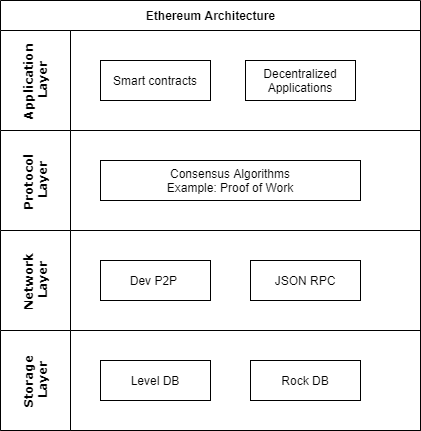

The diagram above was exported from draw.io. Its source (the exported page's mxGraphModel, read from the mxfile embedded in the PNG):
<mxGraphModel dx="868" dy="393" grid="1" gridSize="10" guides="1" tooltips="1" connect="1" arrows="1" fold="1" page="1" pageScale="1" pageWidth="850" pageHeight="1100" math="0" shadow="0">
  <root>
    <mxCell id="0" />
    <mxCell id="1" parent="0" />
    <mxCell id="MebdCwB-zFtYElTNh4QE-1" value="Ethereum Architecture" style="swimlane;html=1;childLayout=stackLayout;resizeParent=1;resizeParentMax=0;horizontal=1;startSize=30;horizontalStack=0;" vertex="1" parent="1">
      <mxGeometry x="180" y="40" width="420" height="430" as="geometry" />
    </mxCell>
    <mxCell id="MebdCwB-zFtYElTNh4QE-2" value="&lt;font face=&quot;Verdana&quot;&gt;Application &lt;br&gt;Layer&lt;/font&gt;" style="swimlane;html=1;startSize=70;horizontal=0;" vertex="1" parent="MebdCwB-zFtYElTNh4QE-1">
      <mxGeometry y="30" width="420" height="100" as="geometry" />
    </mxCell>
    <mxCell id="MebdCwB-zFtYElTNh4QE-6" value="Smart contracts" style="whiteSpace=wrap;html=1;" vertex="1" parent="MebdCwB-zFtYElTNh4QE-2">
      <mxGeometry x="100" y="30" width="110" height="40" as="geometry" />
    </mxCell>
    <mxCell id="MebdCwB-zFtYElTNh4QE-7" value="Decentralized&lt;br&gt;Applications" style="whiteSpace=wrap;html=1;" vertex="1" parent="MebdCwB-zFtYElTNh4QE-2">
      <mxGeometry x="245" y="30" width="110" height="40" as="geometry" />
    </mxCell>
    <mxCell id="MebdCwB-zFtYElTNh4QE-3" value="&lt;font face=&quot;Verdana&quot;&gt;Protocol&amp;nbsp;&lt;br&gt;Layer&lt;/font&gt;" style="swimlane;html=1;startSize=70;horizontal=0;" vertex="1" parent="MebdCwB-zFtYElTNh4QE-1">
      <mxGeometry y="130" width="420" height="100" as="geometry" />
    </mxCell>
    <mxCell id="MebdCwB-zFtYElTNh4QE-9" value="Consensus Algorithms&lt;br&gt;Example: Proof of Work" style="whiteSpace=wrap;html=1;" vertex="1" parent="MebdCwB-zFtYElTNh4QE-3">
      <mxGeometry x="100" y="30" width="260" height="40" as="geometry" />
    </mxCell>
    <mxCell id="MebdCwB-zFtYElTNh4QE-4" value="&lt;font face=&quot;Verdana&quot;&gt;Network&amp;nbsp;&lt;br&gt;Layer&lt;/font&gt;" style="swimlane;html=1;startSize=70;horizontal=0;" vertex="1" parent="MebdCwB-zFtYElTNh4QE-1">
      <mxGeometry y="230" width="420" height="100" as="geometry" />
    </mxCell>
    <mxCell id="MebdCwB-zFtYElTNh4QE-10" value="Dev P2P&amp;nbsp;" style="whiteSpace=wrap;html=1;" vertex="1" parent="MebdCwB-zFtYElTNh4QE-4">
      <mxGeometry x="100" y="30" width="110" height="40" as="geometry" />
    </mxCell>
    <mxCell id="MebdCwB-zFtYElTNh4QE-11" value="JSON RPC" style="whiteSpace=wrap;html=1;" vertex="1" parent="MebdCwB-zFtYElTNh4QE-4">
      <mxGeometry x="250" y="30" width="110" height="40" as="geometry" />
    </mxCell>
    <mxCell id="MebdCwB-zFtYElTNh4QE-5" value="&lt;font face=&quot;Verdana&quot;&gt;Storage &lt;br&gt;Layer&lt;/font&gt;" style="swimlane;html=1;startSize=70;horizontal=0;" vertex="1" parent="MebdCwB-zFtYElTNh4QE-1">
      <mxGeometry y="330" width="420" height="100" as="geometry" />
    </mxCell>
    <mxCell id="MebdCwB-zFtYElTNh4QE-13" value="Level DB" style="whiteSpace=wrap;html=1;" vertex="1" parent="MebdCwB-zFtYElTNh4QE-5">
      <mxGeometry x="100" y="30" width="110" height="40" as="geometry" />
    </mxCell>
    <mxCell id="MebdCwB-zFtYElTNh4QE-14" value="Rock DB" style="whiteSpace=wrap;html=1;" vertex="1" parent="MebdCwB-zFtYElTNh4QE-5">
      <mxGeometry x="250" y="30" width="110" height="40" as="geometry" />
    </mxCell>
  </root>
</mxGraphModel>